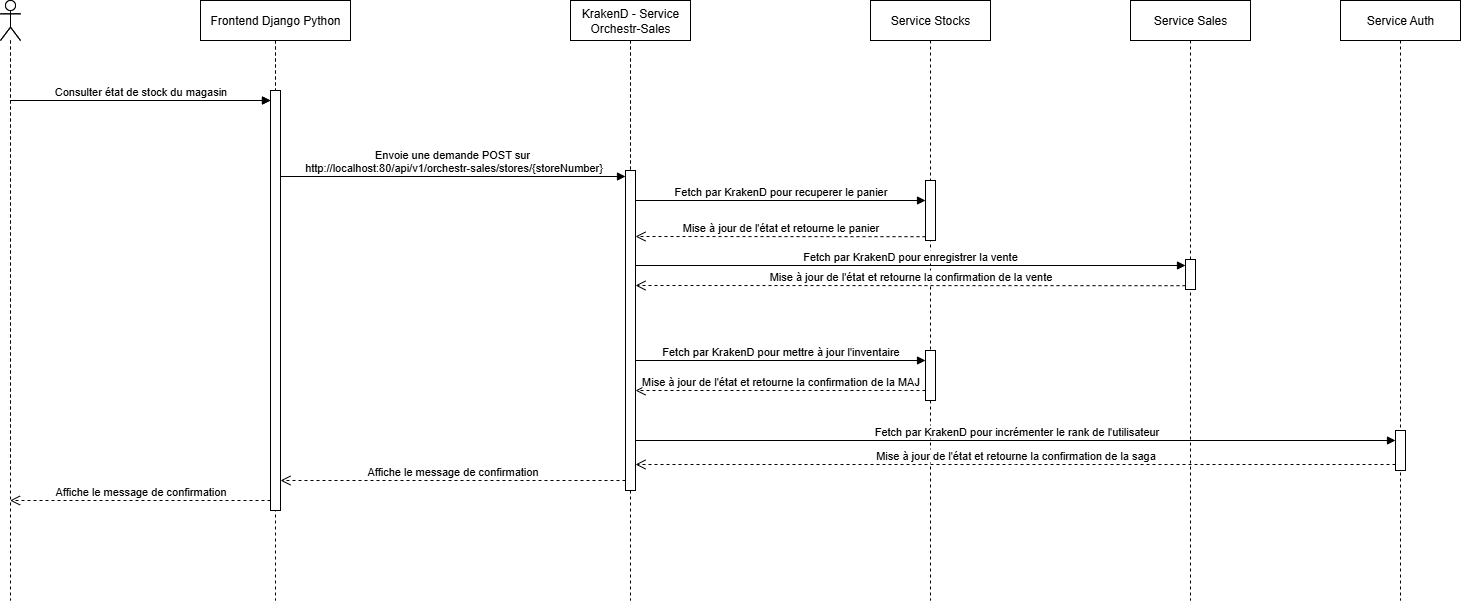

The diagram above was exported from draw.io. Its source (the exported page's mxGraphModel, read from the mxfile embedded in the PNG):
<mxGraphModel dx="951" dy="433" grid="1" gridSize="10" guides="1" tooltips="1" connect="1" arrows="1" fold="1" page="1" pageScale="1" pageWidth="850" pageHeight="1100" math="0" shadow="0">
  <root>
    <mxCell id="0" />
    <mxCell id="1" parent="0" />
    <mxCell id="aM9ryv3xv72pqoxQDRHE-5" value="Frontend Django Python" style="shape=umlLifeline;perimeter=lifelinePerimeter;whiteSpace=wrap;html=1;container=0;dropTarget=0;collapsible=0;recursiveResize=0;outlineConnect=0;portConstraint=eastwest;newEdgeStyle={&quot;edgeStyle&quot;:&quot;elbowEdgeStyle&quot;,&quot;elbow&quot;:&quot;vertical&quot;,&quot;curved&quot;:0,&quot;rounded&quot;:0};" parent="1" vertex="1">
      <mxGeometry x="260" y="30" width="150" height="470" as="geometry" />
    </mxCell>
    <mxCell id="aM9ryv3xv72pqoxQDRHE-6" value="" style="html=1;points=[];perimeter=orthogonalPerimeter;outlineConnect=0;targetShapes=umlLifeline;portConstraint=eastwest;newEdgeStyle={&quot;edgeStyle&quot;:&quot;elbowEdgeStyle&quot;,&quot;elbow&quot;:&quot;vertical&quot;,&quot;curved&quot;:0,&quot;rounded&quot;:0};" parent="aM9ryv3xv72pqoxQDRHE-5" vertex="1">
      <mxGeometry x="70" y="90" width="10" height="300" as="geometry" />
    </mxCell>
    <mxCell id="aM9ryv3xv72pqoxQDRHE-7" value="Consulter état de stock du magasin" style="html=1;verticalAlign=bottom;endArrow=block;edgeStyle=elbowEdgeStyle;elbow=vertical;curved=0;rounded=0;" parent="1" source="00wRDX6nhMXzsEndpYq1-1" target="aM9ryv3xv72pqoxQDRHE-6" edge="1">
      <mxGeometry x="0.0019" relative="1" as="geometry">
        <mxPoint x="80" y="130" as="sourcePoint" />
        <Array as="points">
          <mxPoint x="165" y="130" />
        </Array>
        <mxPoint x="300" y="130" as="targetPoint" />
        <mxPoint as="offset" />
      </mxGeometry>
    </mxCell>
    <mxCell id="00wRDX6nhMXzsEndpYq1-1" value="" style="shape=umlLifeline;perimeter=lifelinePerimeter;whiteSpace=wrap;html=1;container=1;dropTarget=0;collapsible=0;recursiveResize=0;outlineConnect=0;portConstraint=eastwest;newEdgeStyle={&quot;curved&quot;:0,&quot;rounded&quot;:0};participant=umlActor;" parent="1" vertex="1">
      <mxGeometry x="60" y="30" width="20" height="470" as="geometry" />
    </mxCell>
    <mxCell id="00wRDX6nhMXzsEndpYq1-3" value="Backend Express.js" style="shape=umlLifeline;perimeter=lifelinePerimeter;whiteSpace=wrap;html=1;container=0;dropTarget=0;collapsible=0;recursiveResize=0;outlineConnect=0;portConstraint=eastwest;newEdgeStyle={&quot;edgeStyle&quot;:&quot;elbowEdgeStyle&quot;,&quot;elbow&quot;:&quot;vertical&quot;,&quot;curved&quot;:0,&quot;rounded&quot;:0};" parent="1" vertex="1">
      <mxGeometry x="630" y="30" width="120" height="470" as="geometry" />
    </mxCell>
    <mxCell id="00wRDX6nhMXzsEndpYq1-4" value="" style="html=1;points=[];perimeter=orthogonalPerimeter;outlineConnect=0;targetShapes=umlLifeline;portConstraint=eastwest;newEdgeStyle={&quot;edgeStyle&quot;:&quot;elbowEdgeStyle&quot;,&quot;elbow&quot;:&quot;vertical&quot;,&quot;curved&quot;:0,&quot;rounded&quot;:0};" parent="00wRDX6nhMXzsEndpYq1-3" vertex="1">
      <mxGeometry x="55" y="170" width="10" height="210" as="geometry" />
    </mxCell>
    <mxCell id="00wRDX6nhMXzsEndpYq1-10" value="Envoie une demande POST sur&amp;nbsp;&lt;div&gt;http://localhost:80/api/v1/orchestr-sales/stores/{storeNumber}&lt;/div&gt;" style="html=1;verticalAlign=bottom;endArrow=block;edgeStyle=elbowEdgeStyle;elbow=horizontal;curved=0;rounded=0;" parent="1" source="aM9ryv3xv72pqoxQDRHE-6" edge="1">
      <mxGeometry x="0.0029" relative="1" as="geometry">
        <mxPoint x="325" y="206" as="sourcePoint" />
        <Array as="points">
          <mxPoint x="445.51965517241376" y="206" />
        </Array>
        <mxPoint x="685" y="206" as="targetPoint" />
        <mxPoint as="offset" />
      </mxGeometry>
    </mxCell>
    <mxCell id="AmmMfAGba9_SOh-tRvxB-1" value="Frontend Django Python" style="shape=umlLifeline;perimeter=lifelinePerimeter;whiteSpace=wrap;html=1;container=0;dropTarget=0;collapsible=0;recursiveResize=0;outlineConnect=0;portConstraint=eastwest;newEdgeStyle={&quot;edgeStyle&quot;:&quot;elbowEdgeStyle&quot;,&quot;elbow&quot;:&quot;vertical&quot;,&quot;curved&quot;:0,&quot;rounded&quot;:0};" parent="1" vertex="1">
      <mxGeometry x="260" y="30" width="150" height="600" as="geometry" />
    </mxCell>
    <mxCell id="AmmMfAGba9_SOh-tRvxB-2" value="" style="html=1;points=[];perimeter=orthogonalPerimeter;outlineConnect=0;targetShapes=umlLifeline;portConstraint=eastwest;newEdgeStyle={&quot;edgeStyle&quot;:&quot;elbowEdgeStyle&quot;,&quot;elbow&quot;:&quot;vertical&quot;,&quot;curved&quot;:0,&quot;rounded&quot;:0};" parent="AmmMfAGba9_SOh-tRvxB-1" vertex="1">
      <mxGeometry x="70" y="90" width="10" height="420" as="geometry" />
    </mxCell>
    <mxCell id="AmmMfAGba9_SOh-tRvxB-3" value="" style="html=1;verticalAlign=bottom;endArrow=block;edgeStyle=elbowEdgeStyle;elbow=vertical;curved=0;rounded=0;" parent="1" source="AmmMfAGba9_SOh-tRvxB-4" target="AmmMfAGba9_SOh-tRvxB-2" edge="1">
      <mxGeometry x="-0.0019" relative="1" as="geometry">
        <mxPoint x="80" y="130" as="sourcePoint" />
        <Array as="points">
          <mxPoint x="165" y="130" />
        </Array>
        <mxPoint x="300" y="130" as="targetPoint" />
        <mxPoint as="offset" />
      </mxGeometry>
    </mxCell>
    <mxCell id="AmmMfAGba9_SOh-tRvxB-4" value="" style="shape=umlLifeline;perimeter=lifelinePerimeter;whiteSpace=wrap;html=1;container=1;dropTarget=0;collapsible=0;recursiveResize=0;outlineConnect=0;portConstraint=eastwest;newEdgeStyle={&quot;curved&quot;:0,&quot;rounded&quot;:0};participant=umlActor;" parent="1" vertex="1">
      <mxGeometry x="60" y="30" width="20" height="600" as="geometry" />
    </mxCell>
    <mxCell id="AmmMfAGba9_SOh-tRvxB-5" value="KrakenD - Service Orchestr-Sales" style="shape=umlLifeline;perimeter=lifelinePerimeter;whiteSpace=wrap;html=1;container=0;dropTarget=0;collapsible=0;recursiveResize=0;outlineConnect=0;portConstraint=eastwest;newEdgeStyle={&quot;edgeStyle&quot;:&quot;elbowEdgeStyle&quot;,&quot;elbow&quot;:&quot;vertical&quot;,&quot;curved&quot;:0,&quot;rounded&quot;:0};" parent="1" vertex="1">
      <mxGeometry x="630" y="30" width="120" height="600" as="geometry" />
    </mxCell>
    <mxCell id="AmmMfAGba9_SOh-tRvxB-6" value="" style="html=1;points=[];perimeter=orthogonalPerimeter;outlineConnect=0;targetShapes=umlLifeline;portConstraint=eastwest;newEdgeStyle={&quot;edgeStyle&quot;:&quot;elbowEdgeStyle&quot;,&quot;elbow&quot;:&quot;vertical&quot;,&quot;curved&quot;:0,&quot;rounded&quot;:0};" parent="AmmMfAGba9_SOh-tRvxB-5" vertex="1">
      <mxGeometry x="55" y="170" width="10" height="320" as="geometry" />
    </mxCell>
    <mxCell id="AmmMfAGba9_SOh-tRvxB-7" value="Service Stocks" style="shape=umlLifeline;perimeter=lifelinePerimeter;whiteSpace=wrap;html=1;container=0;dropTarget=0;collapsible=0;recursiveResize=0;outlineConnect=0;portConstraint=eastwest;newEdgeStyle={&quot;edgeStyle&quot;:&quot;elbowEdgeStyle&quot;,&quot;elbow&quot;:&quot;vertical&quot;,&quot;curved&quot;:0,&quot;rounded&quot;:0};" parent="1" vertex="1">
      <mxGeometry x="930" y="30" width="120" height="600" as="geometry" />
    </mxCell>
    <mxCell id="AmmMfAGba9_SOh-tRvxB-8" value="" style="html=1;points=[];perimeter=orthogonalPerimeter;outlineConnect=0;targetShapes=umlLifeline;portConstraint=eastwest;newEdgeStyle={&quot;edgeStyle&quot;:&quot;elbowEdgeStyle&quot;,&quot;elbow&quot;:&quot;vertical&quot;,&quot;curved&quot;:0,&quot;rounded&quot;:0};" parent="AmmMfAGba9_SOh-tRvxB-7" vertex="1">
      <mxGeometry x="55" y="180" width="10" height="60" as="geometry" />
    </mxCell>
    <mxCell id="LfT7YyjY6PWmWQC_6UpB-2" value="" style="html=1;points=[];perimeter=orthogonalPerimeter;outlineConnect=0;targetShapes=umlLifeline;portConstraint=eastwest;newEdgeStyle={&quot;edgeStyle&quot;:&quot;elbowEdgeStyle&quot;,&quot;elbow&quot;:&quot;vertical&quot;,&quot;curved&quot;:0,&quot;rounded&quot;:0};" vertex="1" parent="AmmMfAGba9_SOh-tRvxB-7">
      <mxGeometry x="55" y="350" width="10" height="50" as="geometry" />
    </mxCell>
    <mxCell id="AmmMfAGba9_SOh-tRvxB-9" value="Service Auth" style="shape=umlLifeline;perimeter=lifelinePerimeter;whiteSpace=wrap;html=1;container=0;dropTarget=0;collapsible=0;recursiveResize=0;outlineConnect=0;portConstraint=eastwest;newEdgeStyle={&quot;edgeStyle&quot;:&quot;elbowEdgeStyle&quot;,&quot;elbow&quot;:&quot;vertical&quot;,&quot;curved&quot;:0,&quot;rounded&quot;:0};" parent="1" vertex="1">
      <mxGeometry x="1400" y="30" width="120" height="600" as="geometry" />
    </mxCell>
    <mxCell id="AmmMfAGba9_SOh-tRvxB-10" value="" style="html=1;points=[];perimeter=orthogonalPerimeter;outlineConnect=0;targetShapes=umlLifeline;portConstraint=eastwest;newEdgeStyle={&quot;edgeStyle&quot;:&quot;elbowEdgeStyle&quot;,&quot;elbow&quot;:&quot;vertical&quot;,&quot;curved&quot;:0,&quot;rounded&quot;:0};" parent="AmmMfAGba9_SOh-tRvxB-9" vertex="1">
      <mxGeometry x="55" y="430" width="10" height="40" as="geometry" />
    </mxCell>
    <mxCell id="AmmMfAGba9_SOh-tRvxB-24" value="Service Sales" style="shape=umlLifeline;perimeter=lifelinePerimeter;whiteSpace=wrap;html=1;container=0;dropTarget=0;collapsible=0;recursiveResize=0;outlineConnect=0;portConstraint=eastwest;newEdgeStyle={&quot;edgeStyle&quot;:&quot;elbowEdgeStyle&quot;,&quot;elbow&quot;:&quot;vertical&quot;,&quot;curved&quot;:0,&quot;rounded&quot;:0};" parent="1" vertex="1">
      <mxGeometry x="1190" y="30" width="120" height="600" as="geometry" />
    </mxCell>
    <mxCell id="AmmMfAGba9_SOh-tRvxB-25" value="" style="html=1;points=[];perimeter=orthogonalPerimeter;outlineConnect=0;targetShapes=umlLifeline;portConstraint=eastwest;newEdgeStyle={&quot;edgeStyle&quot;:&quot;elbowEdgeStyle&quot;,&quot;elbow&quot;:&quot;vertical&quot;,&quot;curved&quot;:0,&quot;rounded&quot;:0};" parent="AmmMfAGba9_SOh-tRvxB-24" vertex="1">
      <mxGeometry x="55" y="259" width="10" height="30" as="geometry" />
    </mxCell>
    <mxCell id="AmmMfAGba9_SOh-tRvxB-30" value="Affiche le message de confirmation" style="html=1;verticalAlign=bottom;endArrow=open;dashed=1;endSize=8;edgeStyle=elbowEdgeStyle;elbow=vertical;curved=0;rounded=0;" parent="1" source="AmmMfAGba9_SOh-tRvxB-2" target="AmmMfAGba9_SOh-tRvxB-4" edge="1">
      <mxGeometry relative="1" as="geometry">
        <mxPoint x="90" y="530" as="targetPoint" />
        <Array as="points">
          <mxPoint x="290.33333333333326" y="530" />
        </Array>
        <mxPoint x="320" y="530" as="sourcePoint" />
      </mxGeometry>
    </mxCell>
    <mxCell id="1SsZbYx3lNVpEQuCt3Qb-11" value="Affiche le message de confirmation" style="html=1;verticalAlign=bottom;endArrow=open;dashed=1;endSize=8;edgeStyle=elbowEdgeStyle;elbow=vertical;curved=0;rounded=0;" parent="1" source="AmmMfAGba9_SOh-tRvxB-6" target="AmmMfAGba9_SOh-tRvxB-2" edge="1">
      <mxGeometry relative="1" as="geometry">
        <mxPoint x="410" y="510" as="targetPoint" />
        <Array as="points">
          <mxPoint x="630.3333333333333" y="510" />
        </Array>
        <mxPoint x="670" y="510" as="sourcePoint" />
      </mxGeometry>
    </mxCell>
    <mxCell id="LfT7YyjY6PWmWQC_6UpB-3" value="Fetch par KrakenD pour recuperer le panier" style="html=1;verticalAlign=bottom;endArrow=block;edgeStyle=elbowEdgeStyle;elbow=horizontal;curved=0;rounded=0;" edge="1" parent="1" source="AmmMfAGba9_SOh-tRvxB-6" target="AmmMfAGba9_SOh-tRvxB-8">
      <mxGeometry x="0.0029" relative="1" as="geometry">
        <mxPoint x="710" y="230" as="sourcePoint" />
        <Array as="points">
          <mxPoint x="815.5196551724138" y="230" />
        </Array>
        <mxPoint x="980" y="230" as="targetPoint" />
        <mxPoint as="offset" />
      </mxGeometry>
    </mxCell>
    <mxCell id="LfT7YyjY6PWmWQC_6UpB-4" value="Mise à jour de l'état et retourne le panier" style="html=1;verticalAlign=bottom;endArrow=open;dashed=1;endSize=8;edgeStyle=elbowEdgeStyle;elbow=vertical;curved=0;rounded=0;" edge="1" parent="1">
      <mxGeometry relative="1" as="geometry">
        <mxPoint x="695" y="266.20000000000005" as="targetPoint" />
        <Array as="points" />
        <mxPoint x="985" y="266.20000000000005" as="sourcePoint" />
      </mxGeometry>
    </mxCell>
    <mxCell id="LfT7YyjY6PWmWQC_6UpB-5" value="Fetch par KrakenD pour enregistrer la vente&amp;nbsp;" style="html=1;verticalAlign=bottom;endArrow=block;edgeStyle=elbowEdgeStyle;elbow=horizontal;curved=0;rounded=0;" edge="1" parent="1">
      <mxGeometry x="0.0029" relative="1" as="geometry">
        <mxPoint x="695" y="295" as="sourcePoint" />
        <Array as="points">
          <mxPoint x="820.5196551724138" y="295" />
        </Array>
        <mxPoint x="1245" y="295" as="targetPoint" />
        <mxPoint as="offset" />
      </mxGeometry>
    </mxCell>
    <mxCell id="LfT7YyjY6PWmWQC_6UpB-6" value="Mise à jour de l'état et retourne la confirmation de la vente" style="html=1;verticalAlign=bottom;endArrow=open;dashed=1;endSize=8;edgeStyle=elbowEdgeStyle;elbow=vertical;curved=0;rounded=0;" edge="1" parent="1">
      <mxGeometry relative="1" as="geometry">
        <mxPoint x="695" y="315.20000000000005" as="targetPoint" />
        <Array as="points" />
        <mxPoint x="1245" y="315.20000000000005" as="sourcePoint" />
      </mxGeometry>
    </mxCell>
    <mxCell id="LfT7YyjY6PWmWQC_6UpB-7" value="Fetch par KrakenD pour mettre à jour l'inventaire" style="html=1;verticalAlign=bottom;endArrow=block;edgeStyle=elbowEdgeStyle;elbow=horizontal;curved=0;rounded=0;" edge="1" parent="1">
      <mxGeometry x="0.0029" relative="1" as="geometry">
        <mxPoint x="695" y="390" as="sourcePoint" />
        <Array as="points">
          <mxPoint x="815.5196551724139" y="390" />
        </Array>
        <mxPoint x="985" y="390" as="targetPoint" />
        <mxPoint as="offset" />
      </mxGeometry>
    </mxCell>
    <mxCell id="LfT7YyjY6PWmWQC_6UpB-8" value="Mise à jour de l'état et retourne la confirmation de la MAJ" style="html=1;verticalAlign=bottom;endArrow=open;dashed=1;endSize=8;edgeStyle=elbowEdgeStyle;elbow=vertical;curved=0;rounded=0;" edge="1" parent="1">
      <mxGeometry relative="1" as="geometry">
        <mxPoint x="695" y="420" as="targetPoint" />
        <Array as="points" />
        <mxPoint x="985" y="420" as="sourcePoint" />
      </mxGeometry>
    </mxCell>
    <mxCell id="LfT7YyjY6PWmWQC_6UpB-9" value="Fetch par KrakenD pour incrémenter le rank de l'utilisateur" style="html=1;verticalAlign=bottom;endArrow=block;edgeStyle=elbowEdgeStyle;elbow=horizontal;curved=0;rounded=0;" edge="1" parent="1" source="AmmMfAGba9_SOh-tRvxB-6" target="AmmMfAGba9_SOh-tRvxB-10">
      <mxGeometry x="0.0029" relative="1" as="geometry">
        <mxPoint x="700" y="470" as="sourcePoint" />
        <Array as="points">
          <mxPoint x="825.5196551724139" y="470" />
        </Array>
        <mxPoint x="1250" y="470" as="targetPoint" />
        <mxPoint as="offset" />
      </mxGeometry>
    </mxCell>
    <mxCell id="LfT7YyjY6PWmWQC_6UpB-10" value="Mise à jour de l'état et retourne la confirmation de la saga" style="html=1;verticalAlign=bottom;endArrow=open;dashed=1;endSize=8;edgeStyle=elbowEdgeStyle;elbow=vertical;curved=0;rounded=0;" edge="1" parent="1" target="AmmMfAGba9_SOh-tRvxB-6">
      <mxGeometry relative="1" as="geometry">
        <mxPoint x="945" y="494" as="targetPoint" />
        <Array as="points" />
        <mxPoint x="1455" y="494" as="sourcePoint" />
      </mxGeometry>
    </mxCell>
  </root>
</mxGraphModel>